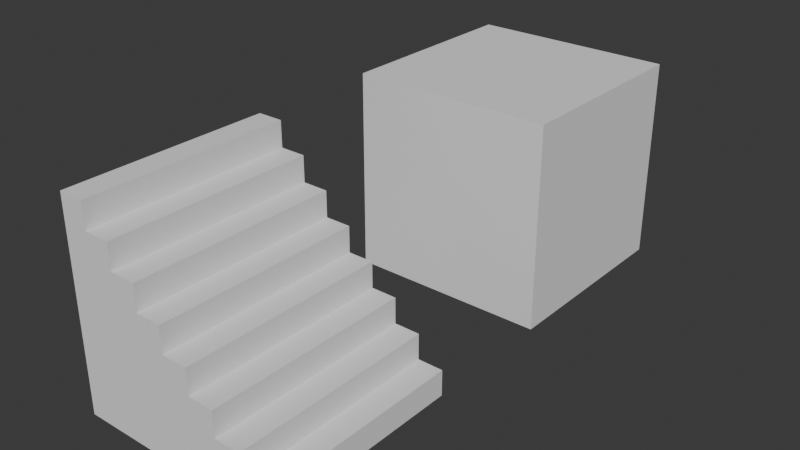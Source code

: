# Source: tiles.blend  (saved by Blender 4.5.91; exported with 4.5.12 LTS)
import bpy
from mathutils import Matrix  # noqa: F401  (used for matrix-valued properties, if any)

bpy.ops.wm.read_factory_settings(use_empty=True)
scene = bpy.context.scene
scene.name = 'Scene'

# ---- collections
col_collection = bpy.data.collections.new('Collection'); scene.collection.children.link(col_collection)

# ---- world
world_world = bpy.data.worlds.new('World'); scene.world = world_world
world_world.use_nodes = True; world_world.node_tree.nodes.clear()
_N = world_world.node_tree.nodes; _L = world_world.node_tree.links
n0 = _N.new('ShaderNodeOutputWorld'); n0.name = 'World Output'; n0.location = (200, 100)
n1 = _N.new('ShaderNodeBackground'); n1.name = 'Background'; n1.location = (-200, 100)
n1.inputs[0].default_value = (0.05088, 0.05088, 0.05088, 1.0)
_L.new(n1.outputs[0], n0.inputs[0])
n0.is_active_output = True
world_world.color = (0.05088, 0.05088, 0.05088)
world_world.sun_shadow_jitter_overblur = 0.0

# ---- meshes
me_cube_001 = bpy.data.meshes.new('Cube.001')
me_cube_001.from_pydata([(-1.0, -1.0, -1.0), (-1.0, -1.0, 1.0), (-1.0, 1.0, -1.0), (-1.0, 1.0, 1.0), (1.0, -1.0, -1.0), (1.0, -1.0, 1.0), (1.0, 1.0, -1.0), (1.0, 1.0, 1.0)], [], [(0, 1, 3, 2), (2, 3, 7, 6), (6, 7, 5, 4), (4, 5, 1, 0), (2, 6, 4, 0), (7, 3, 1, 5)])
_uv = me_cube_001.uv_layers.new(name='UVMap')
_uv.uv.foreach_set('vector', [0.375, 0.0, 0.625, 0.0, 0.625, 0.25, 0.375, 0.25, 0.375, 0.25, 0.625, 0.25, 0.625, 0.5, 0.375, 0.5, 0.375, 0.5, 0.625, 0.5, 0.625, 0.75, 0.375, 0.75, 0.375, 0.75, 0.625, 0.75, 0.625, 1.0, 0.375, 1.0, 0.125, 0.5, 0.375, 0.5, 0.375, 0.75, 0.125, 0.75, 0.625, 0.5, 0.875, 0.5, 0.875, 0.75, 0.625, 0.75])
me_cube_001.update()
me_cube_002 = bpy.data.meshes.new('Cube.002')
me_cube_002.from_pydata([(-1.0, -1.0, -1.0), (-1.0, -1.0, 1.0), (-1.0, 1.0, -1.0), (-1.0, 1.0, 1.0), (1.0, -1.0, -1.0), (1.0, 1.0, -1.0), (1.0, -1.0, -0.75), (-0.75, -1.0, 1.0), (0.75, -1.0, -0.75), (0.75, -1.0, -0.5), (0.5, -1.0, -0.5), (0.5, -1.0, -0.25), (0.25, -1.0, -0.25), (0.25, -1.0, 0.0), (-5.96e-08, -1.0, 0.0), (-5.96e-08, -1.0, 0.25), (-0.25, -1.0, 0.25), (-0.25, -1.0, 0.5), (-0.5, -1.0, 0.5), (-0.5, -1.0, 0.75), (-0.75, -1.0, 0.75), (-0.75, 1.0, 1.0), (1.0, 1.0, -0.75), (-0.75, 1.0, 0.75), (-0.5, 1.0, 0.75), (-0.5, 1.0, 0.5), (-0.25, 1.0, 0.5), (-0.25, 1.0, 0.25), (-5.96e-08, 1.0, 0.25), (-5.96e-08, 1.0, 0.0), (0.25, 1.0, 0.0), (0.25, 1.0, -0.25), (0.5, 1.0, -0.25), (0.5, 1.0, -0.5), (0.75, 1.0, -0.5), (0.75, 1.0, -0.75)], [], [(0, 1, 3, 2), (2, 5, 4, 0), (21, 7, 20, 23), (23, 20, 19, 24), (24, 19, 18, 25), (25, 18, 17, 26), (26, 17, 16, 27), (27, 16, 15, 28), (28, 15, 14, 29), (29, 14, 13, 30), (30, 13, 12, 31), (31, 12, 11, 32), (32, 11, 10, 33), (33, 10, 9, 34), (34, 9, 8, 35), (35, 8, 6, 22), (21, 3, 1, 7), (5, 22, 6, 4), (4, 6, 8, 9, 10, 11, 12, 13, 14, 15, 16, 17, 18, 19, 20, 7, 1, 0), (2, 3, 21, 23, 24, 25, 26, 27, 28, 29, 30, 31, 32, 33, 34, 35, 22, 5)])
_uv = me_cube_002.uv_layers.new(name='UVMap')
_uv.uv.foreach_set('vector', [0.375, 0.0, 0.625, 0.0, 0.625, 0.25, 0.375, 0.25, 0.125, 0.5, 0.375, 0.5, 0.375, 0.75, 0.125, 0.75, 0.6923, 0.3486, 0.6923, 0.9014, 0.6707, 0.9014, 0.6707, 0.3486, 0.6707, 0.3486, 0.6707, 0.9014, 0.6611, 0.8798, 0.6611, 0.3702, 0.6611, 0.3702, 0.6611, 0.8798, 0.6394, 0.8798, 0.6394, 0.3702, 0.6394, 0.3702, 0.6394, 0.8798, 0.6298, 0.8582, 0.6298, 0.3918, 0.6298, 0.3918, 0.6298, 0.8582, 0.6082, 0.8582, 0.6082, 0.3918, 0.6082, 0.3918, 0.6082, 0.8582, 0.5986, 0.8365, 0.5986, 0.4135, 0.5986, 0.4135, 0.5986, 0.8365, 0.5385, 0.8365, 0.5385, 0.4135, 0.5385, 0.4135, 0.5385, 0.8365, 0.5, 0.8149, 0.5, 0.4351, 0.5, 0.4351, 0.5, 0.8149, 0.4688, 0.8149, 0.4688, 0.4351, 0.4688, 0.4351, 0.4688, 0.8149, 0.4688, 0.7933, 0.4688, 0.4567, 0.4688, 0.4567, 0.4688, 0.7933, 0.4375, 0.7933, 0.4375, 0.4567, 0.4375, 0.4567, 0.4375, 0.7933, 0.4375, 0.7716, 0.4375, 0.4784, 0.4375, 0.4784, 0.4375, 0.7716, 0.4063, 0.7716, 0.4063, 0.4784, 0.4063, 0.4784, 0.4063, 0.7716, 0.4063, 0.75, 0.4063, 0.5, 0.6923, 0.3486, 0.875, 0.5, 0.875, 0.75, 0.6923, 0.9014, 0.375, 0.5, 0.4063, 0.5, 0.4063, 0.75, 0.375, 0.75, 0.375, 0.75, 0.4063, 0.75, 0.4063, 0.7716, 0.4375, 0.7716, 0.4375, 0.7933, 0.4688, 0.7933, 0.4688, 0.8149, 0.5, 0.8149, 0.5385, 0.8365, 0.5986, 0.8365, 0.6082, 0.8582, 0.6298, 0.8582, 0.6394, 0.8798, 0.6611, 0.8798, 0.6707, 0.9014, 0.6923, 0.9014, 0.625, 1.0, 0.375, 1.0, 0.375, 0.25, 0.625, 0.25, 0.6923, 0.3486, 0.6707, 0.3486, 0.6611, 0.3702, 0.6394, 0.3702, 0.6298, 0.3918, 0.6082, 0.3918, 0.5986, 0.4135, 0.5385, 0.4135, 0.5, 0.4351, 0.4688, 0.4351, 0.4688, 0.4567, 0.4375, 0.4567, 0.4375, 0.4784, 0.4063, 0.4784, 0.4063, 0.5, 0.375, 0.5])
me_cube_002.update()

# ---- objects
ob_cube = bpy.data.objects.new('Cube', me_cube_001)
ob_stairs = bpy.data.objects.new('Stairs', me_cube_002)

# ---- transforms, parenting, visibility, modifiers, constraints
ob_cube.location = (0.0, 3.319, 0.0)
ob_stairs.location = (0.0, 0.0, 0.0)

# ---- collection membership
col_collection.objects.link(ob_cube)
col_collection.objects.link(ob_stairs)

# ---- scene / render settings (as saved in the file)
scene.frame_start = 1; scene.frame_end = 250; scene.frame_set(1)
scene.render.engine = 'BLENDER_EEVEE_NEXT'
bpy.context.view_layer.update()

# ---- added for rendering (the .blend has no active camera and no usable light): camera, sun
cam_auto = bpy.data.cameras.new('AutoCamera')
cam_auto.lens = 50.0
cam_auto.sensor_width = 36.0
cam_auto.clip_end = 1000.0
ob_auto_camera = bpy.data.objects.new('AutoCamera', cam_auto)
scene.collection.objects.link(ob_auto_camera)
ob_auto_camera.location = (5.5735, -5.02888, 4.4588)
ob_auto_camera.rotation_euler = (1.09748, -7.21219e-08, 0.694738)
scene.camera = ob_auto_camera
light_auto_sun = bpy.data.lights.new('AutoSun', 'SUN')
light_auto_sun.energy = 3.0
light_auto_sun.angle = 0.0523599
ob_auto_sun = bpy.data.objects.new('AutoSun', light_auto_sun)
scene.collection.objects.link(ob_auto_sun)
ob_auto_sun.rotation_euler = (0.872665, 0.174533, 0.523599)
bpy.context.view_layer.update()
